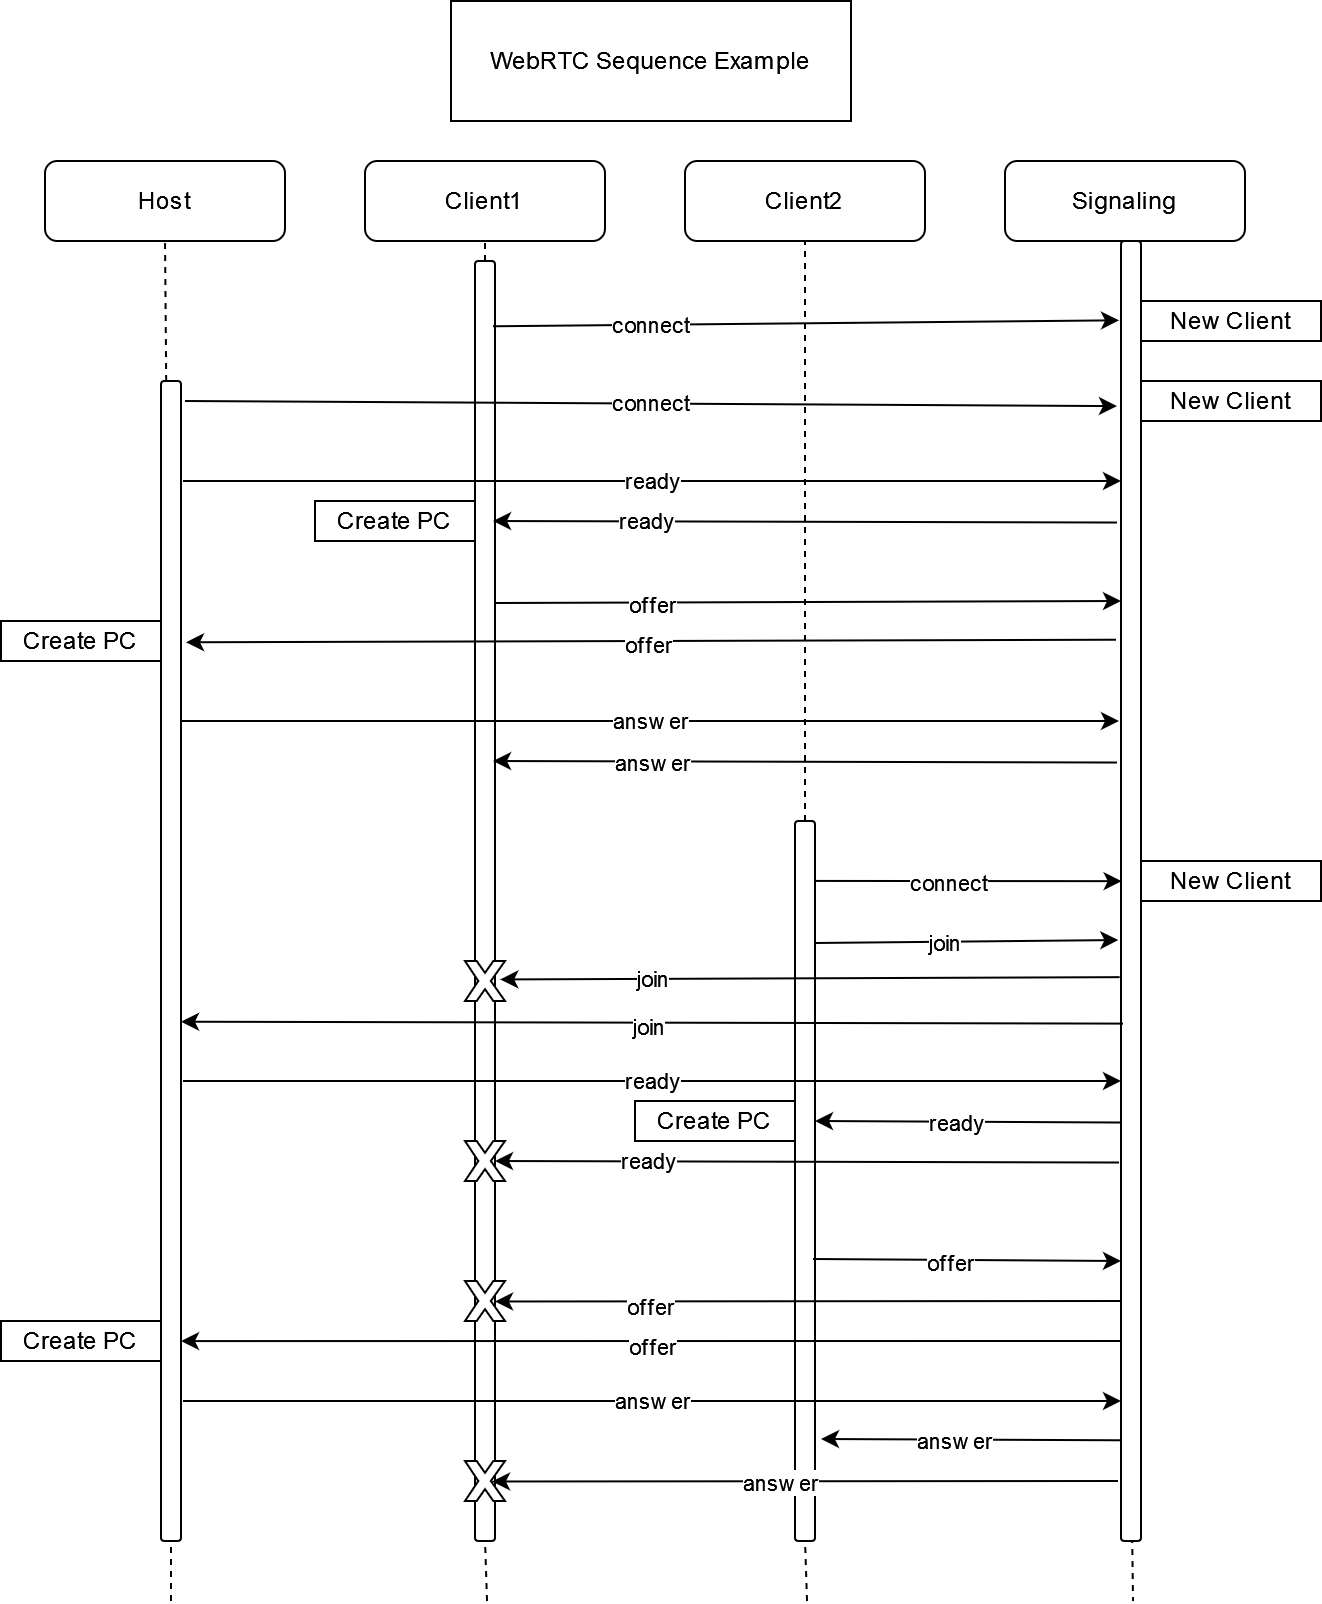

The diagram above was exported from draw.io. Its source (the exported page's mxGraphModel, read from the mxfile embedded in the PNG):
<mxGraphModel dx="1210" dy="612" grid="1" gridSize="10" guides="1" tooltips="1" connect="1" arrows="1" fold="1" page="1" pageScale="1" pageWidth="827" pageHeight="1169" math="0" shadow="0">
  <root>
    <mxCell id="0" />
    <mxCell id="1" parent="0" />
    <mxCell id="QXeWcQ7BzbgW_pBV_HTd-1" value="Host" style="rounded=1;whiteSpace=wrap;html=1;" parent="1" vertex="1">
      <mxGeometry x="157" y="120" width="120" height="40" as="geometry" />
    </mxCell>
    <mxCell id="QXeWcQ7BzbgW_pBV_HTd-2" value="Client1" style="rounded=1;whiteSpace=wrap;html=1;" parent="1" vertex="1">
      <mxGeometry x="317" y="120" width="120" height="40" as="geometry" />
    </mxCell>
    <mxCell id="QXeWcQ7BzbgW_pBV_HTd-3" value="Client2" style="rounded=1;whiteSpace=wrap;html=1;" parent="1" vertex="1">
      <mxGeometry x="477" y="120" width="120" height="40" as="geometry" />
    </mxCell>
    <mxCell id="QXeWcQ7BzbgW_pBV_HTd-4" value="" style="endArrow=none;dashed=1;html=1;rounded=0;entryX=0.5;entryY=1;entryDx=0;entryDy=0;" parent="1" source="QXeWcQ7BzbgW_pBV_HTd-10" target="QXeWcQ7BzbgW_pBV_HTd-1" edge="1">
      <mxGeometry width="50" height="50" relative="1" as="geometry">
        <mxPoint x="220" y="784" as="sourcePoint" />
        <mxPoint x="440" y="290" as="targetPoint" />
      </mxGeometry>
    </mxCell>
    <mxCell id="QXeWcQ7BzbgW_pBV_HTd-5" value="" style="endArrow=none;dashed=1;html=1;rounded=0;entryX=0.5;entryY=1;entryDx=0;entryDy=0;" parent="1" source="QXeWcQ7BzbgW_pBV_HTd-18" target="QXeWcQ7BzbgW_pBV_HTd-2" edge="1">
      <mxGeometry width="50" height="50" relative="1" as="geometry">
        <mxPoint x="380" y="800" as="sourcePoint" />
        <mxPoint x="379.5" y="200" as="targetPoint" />
      </mxGeometry>
    </mxCell>
    <mxCell id="QXeWcQ7BzbgW_pBV_HTd-6" value="" style="endArrow=none;dashed=1;html=1;rounded=0;entryX=0.5;entryY=1;entryDx=0;entryDy=0;" parent="1" source="QXeWcQ7BzbgW_pBV_HTd-22" target="QXeWcQ7BzbgW_pBV_HTd-3" edge="1">
      <mxGeometry width="50" height="50" relative="1" as="geometry">
        <mxPoint x="540" y="800" as="sourcePoint" />
        <mxPoint x="539.5" y="200" as="targetPoint" />
      </mxGeometry>
    </mxCell>
    <mxCell id="QXeWcQ7BzbgW_pBV_HTd-7" value="&lt;div&gt;Signaling&lt;/div&gt;" style="rounded=1;whiteSpace=wrap;html=1;" parent="1" vertex="1">
      <mxGeometry x="637" y="120" width="120" height="40" as="geometry" />
    </mxCell>
    <mxCell id="QXeWcQ7BzbgW_pBV_HTd-8" value="" style="endArrow=none;dashed=1;html=1;rounded=0;entryX=0.5;entryY=1;entryDx=0;entryDy=0;" parent="1" edge="1">
      <mxGeometry width="50" height="50" relative="1" as="geometry">
        <mxPoint x="696.5" y="160" as="sourcePoint" />
        <mxPoint x="696.5" y="160" as="targetPoint" />
      </mxGeometry>
    </mxCell>
    <mxCell id="QXeWcQ7BzbgW_pBV_HTd-9" value="WebRTC Sequence Example" style="rounded=0;whiteSpace=wrap;html=1;" parent="1" vertex="1">
      <mxGeometry x="360" y="40" width="200" height="60" as="geometry" />
    </mxCell>
    <mxCell id="QXeWcQ7BzbgW_pBV_HTd-11" value="" style="endArrow=none;dashed=1;html=1;rounded=0;entryX=0.5;entryY=1;entryDx=0;entryDy=0;" parent="1" target="QXeWcQ7BzbgW_pBV_HTd-10" edge="1">
      <mxGeometry width="50" height="50" relative="1" as="geometry">
        <mxPoint x="220" y="840" as="sourcePoint" />
        <mxPoint x="221" y="778" as="targetPoint" />
      </mxGeometry>
    </mxCell>
    <mxCell id="QXeWcQ7BzbgW_pBV_HTd-10" value="" style="rounded=1;whiteSpace=wrap;html=1;" parent="1" vertex="1">
      <mxGeometry x="215" y="230" width="10" height="580" as="geometry" />
    </mxCell>
    <mxCell id="QXeWcQ7BzbgW_pBV_HTd-13" value="" style="endArrow=none;dashed=1;html=1;rounded=0;" parent="1" edge="1">
      <mxGeometry width="50" height="50" relative="1" as="geometry">
        <mxPoint x="700.5" y="802" as="sourcePoint" />
        <mxPoint x="701" y="840" as="targetPoint" />
      </mxGeometry>
    </mxCell>
    <mxCell id="QXeWcQ7BzbgW_pBV_HTd-12" value="" style="rounded=1;whiteSpace=wrap;html=1;" parent="1" vertex="1">
      <mxGeometry x="695" y="160" width="10" height="650" as="geometry" />
    </mxCell>
    <mxCell id="QXeWcQ7BzbgW_pBV_HTd-21" value="" style="endArrow=none;dashed=1;html=1;rounded=0;entryX=0.5;entryY=1;entryDx=0;entryDy=0;" parent="1" target="QXeWcQ7BzbgW_pBV_HTd-18" edge="1">
      <mxGeometry width="50" height="50" relative="1" as="geometry">
        <mxPoint x="378" y="840" as="sourcePoint" />
        <mxPoint x="378" y="778" as="targetPoint" />
      </mxGeometry>
    </mxCell>
    <mxCell id="QXeWcQ7BzbgW_pBV_HTd-18" value="" style="rounded=1;whiteSpace=wrap;html=1;" parent="1" vertex="1">
      <mxGeometry x="372" y="170" width="10" height="640" as="geometry" />
    </mxCell>
    <mxCell id="QXeWcQ7BzbgW_pBV_HTd-23" value="" style="endArrow=none;dashed=1;html=1;rounded=0;entryX=0.5;entryY=1;entryDx=0;entryDy=0;" parent="1" target="QXeWcQ7BzbgW_pBV_HTd-22" edge="1">
      <mxGeometry width="50" height="50" relative="1" as="geometry">
        <mxPoint x="538" y="840" as="sourcePoint" />
        <mxPoint x="538" y="778" as="targetPoint" />
      </mxGeometry>
    </mxCell>
    <mxCell id="QXeWcQ7BzbgW_pBV_HTd-22" value="" style="rounded=1;whiteSpace=wrap;html=1;" parent="1" vertex="1">
      <mxGeometry x="532" y="450" width="10" height="360" as="geometry" />
    </mxCell>
    <mxCell id="QXeWcQ7BzbgW_pBV_HTd-14" value="connect" style="endArrow=classic;html=1;rounded=0;exitX=1;exitY=0.051;exitDx=0;exitDy=0;exitPerimeter=0;entryX=-0.2;entryY=0.127;entryDx=0;entryDy=0;entryPerimeter=0;" parent="1" target="QXeWcQ7BzbgW_pBV_HTd-12" edge="1">
      <mxGeometry width="50" height="50" relative="1" as="geometry">
        <mxPoint x="227" y="239.99999999999997" as="sourcePoint" />
        <mxPoint x="693" y="242.17000000000004" as="targetPoint" />
      </mxGeometry>
    </mxCell>
    <mxCell id="QXeWcQ7BzbgW_pBV_HTd-24" value="" style="endArrow=classic;html=1;rounded=0;exitX=0.9;exitY=0.051;exitDx=0;exitDy=0;exitPerimeter=0;entryX=-0.1;entryY=0.061;entryDx=0;entryDy=0;entryPerimeter=0;" parent="1" source="QXeWcQ7BzbgW_pBV_HTd-18" target="QXeWcQ7BzbgW_pBV_HTd-12" edge="1">
      <mxGeometry width="50" height="50" relative="1" as="geometry">
        <mxPoint x="390" y="250" as="sourcePoint" />
        <mxPoint x="440" y="200" as="targetPoint" />
      </mxGeometry>
    </mxCell>
    <mxCell id="QXeWcQ7BzbgW_pBV_HTd-27" value="connect" style="edgeLabel;html=1;align=center;verticalAlign=middle;resizable=0;points=[];" parent="QXeWcQ7BzbgW_pBV_HTd-24" vertex="1" connectable="0">
      <mxGeometry x="-0.2843" y="3" relative="1" as="geometry">
        <mxPoint x="-33" y="3" as="offset" />
      </mxGeometry>
    </mxCell>
    <mxCell id="QXeWcQ7BzbgW_pBV_HTd-29" value="ready" style="endArrow=classic;html=1;rounded=0;exitX=1;exitY=0.051;exitDx=0;exitDy=0;exitPerimeter=0;" parent="1" edge="1">
      <mxGeometry width="50" height="50" relative="1" as="geometry">
        <mxPoint x="226" y="280" as="sourcePoint" />
        <mxPoint x="695" y="280" as="targetPoint" />
      </mxGeometry>
    </mxCell>
    <mxCell id="QXeWcQ7BzbgW_pBV_HTd-31" value="" style="endArrow=classic;html=1;rounded=0;exitX=0.2;exitY=0.286;exitDx=0;exitDy=0;exitPerimeter=0;entryX=1.2;entryY=0.292;entryDx=0;entryDy=0;entryPerimeter=0;" parent="1" edge="1">
      <mxGeometry width="50" height="50" relative="1" as="geometry">
        <mxPoint x="693" y="300.76" as="sourcePoint" />
        <mxPoint x="381" y="300" as="targetPoint" />
      </mxGeometry>
    </mxCell>
    <mxCell id="QXeWcQ7BzbgW_pBV_HTd-32" value="ready" style="edgeLabel;html=1;align=center;verticalAlign=middle;resizable=0;points=[];" parent="QXeWcQ7BzbgW_pBV_HTd-31" vertex="1" connectable="0">
      <mxGeometry x="0.0473" y="-1" relative="1" as="geometry">
        <mxPoint x="-73" as="offset" />
      </mxGeometry>
    </mxCell>
    <mxCell id="QXeWcQ7BzbgW_pBV_HTd-33" value="" style="endArrow=classic;html=1;rounded=0;exitX=0.9;exitY=0.051;exitDx=0;exitDy=0;exitPerimeter=0;entryX=-0.1;entryY=0.061;entryDx=0;entryDy=0;entryPerimeter=0;" parent="1" edge="1">
      <mxGeometry width="50" height="50" relative="1" as="geometry">
        <mxPoint x="382" y="341" as="sourcePoint" />
        <mxPoint x="695" y="340" as="targetPoint" />
      </mxGeometry>
    </mxCell>
    <mxCell id="QXeWcQ7BzbgW_pBV_HTd-38" value="offer" style="edgeLabel;html=1;align=center;verticalAlign=middle;resizable=0;points=[];" parent="QXeWcQ7BzbgW_pBV_HTd-33" vertex="1" connectable="0">
      <mxGeometry x="-0.4377" y="-1" relative="1" as="geometry">
        <mxPoint x="-10" as="offset" />
      </mxGeometry>
    </mxCell>
    <mxCell id="QXeWcQ7BzbgW_pBV_HTd-39" value="" style="endArrow=classic;html=1;rounded=0;exitX=-0.1;exitY=0.373;exitDx=0;exitDy=0;exitPerimeter=0;" parent="1" edge="1">
      <mxGeometry width="50" height="50" relative="1" as="geometry">
        <mxPoint x="692.5" y="359.36" as="sourcePoint" />
        <mxPoint x="227.5" y="360.64" as="targetPoint" />
      </mxGeometry>
    </mxCell>
    <mxCell id="QXeWcQ7BzbgW_pBV_HTd-42" value="offer" style="edgeLabel;html=1;align=center;verticalAlign=middle;resizable=0;points=[];" parent="QXeWcQ7BzbgW_pBV_HTd-39" vertex="1" connectable="0">
      <mxGeometry x="-0.0709" y="2" relative="1" as="geometry">
        <mxPoint x="-18" as="offset" />
      </mxGeometry>
    </mxCell>
    <mxCell id="QXeWcQ7BzbgW_pBV_HTd-43" value="answer" style="endArrow=classic;html=1;rounded=0;exitX=1;exitY=0.051;exitDx=0;exitDy=0;exitPerimeter=0;" parent="1" edge="1">
      <mxGeometry width="50" height="50" relative="1" as="geometry">
        <mxPoint x="225" y="400" as="sourcePoint" />
        <mxPoint x="694" y="400" as="targetPoint" />
      </mxGeometry>
    </mxCell>
    <mxCell id="QXeWcQ7BzbgW_pBV_HTd-45" value="Create PC" style="rounded=0;whiteSpace=wrap;html=1;" parent="1" vertex="1">
      <mxGeometry x="292" y="290" width="80" height="20" as="geometry" />
    </mxCell>
    <mxCell id="QXeWcQ7BzbgW_pBV_HTd-46" value="Create PC" style="rounded=0;whiteSpace=wrap;html=1;" parent="1" vertex="1">
      <mxGeometry x="135" y="350" width="80" height="20" as="geometry" />
    </mxCell>
    <mxCell id="QXeWcQ7BzbgW_pBV_HTd-47" value="New Client" style="rounded=0;whiteSpace=wrap;html=1;" parent="1" vertex="1">
      <mxGeometry x="705" y="230" width="90" height="20" as="geometry" />
    </mxCell>
    <mxCell id="QXeWcQ7BzbgW_pBV_HTd-48" value="New Client" style="rounded=0;whiteSpace=wrap;html=1;" parent="1" vertex="1">
      <mxGeometry x="705" y="190" width="90" height="20" as="geometry" />
    </mxCell>
    <mxCell id="QXeWcQ7BzbgW_pBV_HTd-50" value="" style="endArrow=classic;html=1;rounded=0;exitX=0.2;exitY=0.286;exitDx=0;exitDy=0;exitPerimeter=0;entryX=1.2;entryY=0.292;entryDx=0;entryDy=0;entryPerimeter=0;" parent="1" edge="1">
      <mxGeometry width="50" height="50" relative="1" as="geometry">
        <mxPoint x="693" y="420.76" as="sourcePoint" />
        <mxPoint x="381" y="420" as="targetPoint" />
      </mxGeometry>
    </mxCell>
    <mxCell id="QXeWcQ7BzbgW_pBV_HTd-51" value="answer" style="edgeLabel;html=1;align=center;verticalAlign=middle;resizable=0;points=[];" parent="QXeWcQ7BzbgW_pBV_HTd-50" vertex="1" connectable="0">
      <mxGeometry x="0.0473" y="-1" relative="1" as="geometry">
        <mxPoint x="-70" y="1" as="offset" />
      </mxGeometry>
    </mxCell>
    <mxCell id="QXeWcQ7BzbgW_pBV_HTd-52" value="" style="endArrow=classic;html=1;rounded=0;exitX=0.8;exitY=0.107;exitDx=0;exitDy=0;exitPerimeter=0;entryX=0.033;entryY=0.547;entryDx=0;entryDy=0;entryPerimeter=0;" parent="1" edge="1">
      <mxGeometry width="50" height="50" relative="1" as="geometry">
        <mxPoint x="542" y="479.96000000000004" as="sourcePoint" />
        <mxPoint x="695.3299999999999" y="480.0799999999999" as="targetPoint" />
      </mxGeometry>
    </mxCell>
    <mxCell id="QXeWcQ7BzbgW_pBV_HTd-53" value="connect" style="edgeLabel;html=1;align=center;verticalAlign=middle;resizable=0;points=[];" parent="QXeWcQ7BzbgW_pBV_HTd-52" vertex="1" connectable="0">
      <mxGeometry x="-0.2843" y="3" relative="1" as="geometry">
        <mxPoint x="11" y="3" as="offset" />
      </mxGeometry>
    </mxCell>
    <mxCell id="QXeWcQ7BzbgW_pBV_HTd-54" value="New Client" style="rounded=0;whiteSpace=wrap;html=1;" parent="1" vertex="1">
      <mxGeometry x="705" y="470" width="90" height="20" as="geometry" />
    </mxCell>
    <mxCell id="QXeWcQ7BzbgW_pBV_HTd-56" value="" style="endArrow=classic;html=1;rounded=0;exitX=0.9;exitY=0.051;exitDx=0;exitDy=0;exitPerimeter=0;entryX=-0.133;entryY=0.593;entryDx=0;entryDy=0;entryPerimeter=0;" parent="1" edge="1">
      <mxGeometry width="50" height="50" relative="1" as="geometry">
        <mxPoint x="542" y="511" as="sourcePoint" />
        <mxPoint x="693.6700000000001" y="509.52" as="targetPoint" />
      </mxGeometry>
    </mxCell>
    <mxCell id="QXeWcQ7BzbgW_pBV_HTd-57" value="join" style="edgeLabel;html=1;align=center;verticalAlign=middle;resizable=0;points=[];" parent="QXeWcQ7BzbgW_pBV_HTd-56" vertex="1" connectable="0">
      <mxGeometry x="-0.2843" y="3" relative="1" as="geometry">
        <mxPoint x="11" y="3" as="offset" />
      </mxGeometry>
    </mxCell>
    <mxCell id="QXeWcQ7BzbgW_pBV_HTd-58" value="" style="endArrow=classic;html=1;rounded=0;exitX=-0.067;exitY=0.622;exitDx=0;exitDy=0;exitPerimeter=0;entryX=1.262;entryY=0.658;entryDx=0;entryDy=0;entryPerimeter=0;" parent="1" edge="1">
      <mxGeometry width="50" height="50" relative="1" as="geometry">
        <mxPoint x="694.3299999999999" y="528.0799999999999" as="sourcePoint" />
        <mxPoint x="384.6199999999999" y="529.22" as="targetPoint" />
      </mxGeometry>
    </mxCell>
    <mxCell id="QXeWcQ7BzbgW_pBV_HTd-59" value="join" style="edgeLabel;html=1;align=center;verticalAlign=middle;resizable=0;points=[];" parent="QXeWcQ7BzbgW_pBV_HTd-58" vertex="1" connectable="0">
      <mxGeometry x="-0.2843" y="3" relative="1" as="geometry">
        <mxPoint x="-123" y="-3" as="offset" />
      </mxGeometry>
    </mxCell>
    <mxCell id="QXeWcQ7BzbgW_pBV_HTd-60" value="" style="endArrow=classic;html=1;rounded=0;exitX=0.1;exitY=0.602;exitDx=0;exitDy=0;exitPerimeter=0;" parent="1" source="QXeWcQ7BzbgW_pBV_HTd-12" edge="1">
      <mxGeometry width="50" height="50" relative="1" as="geometry">
        <mxPoint x="692.1700000000001" y="549.9999999999999" as="sourcePoint" />
        <mxPoint x="225" y="550.36" as="targetPoint" />
      </mxGeometry>
    </mxCell>
    <mxCell id="QXeWcQ7BzbgW_pBV_HTd-61" value="join" style="edgeLabel;html=1;align=center;verticalAlign=middle;resizable=0;points=[];" parent="QXeWcQ7BzbgW_pBV_HTd-60" vertex="1" connectable="0">
      <mxGeometry x="-0.2843" y="3" relative="1" as="geometry">
        <mxPoint x="-68" y="-1" as="offset" />
      </mxGeometry>
    </mxCell>
    <mxCell id="QXeWcQ7BzbgW_pBV_HTd-62" value="ready" style="endArrow=classic;html=1;rounded=0;exitX=1;exitY=0.051;exitDx=0;exitDy=0;exitPerimeter=0;" parent="1" edge="1">
      <mxGeometry width="50" height="50" relative="1" as="geometry">
        <mxPoint x="226" y="580" as="sourcePoint" />
        <mxPoint x="695" y="580" as="targetPoint" />
      </mxGeometry>
    </mxCell>
    <mxCell id="QXeWcQ7BzbgW_pBV_HTd-63" value="" style="endArrow=classic;html=1;rounded=0;exitX=0.2;exitY=0.286;exitDx=0;exitDy=0;exitPerimeter=0;" parent="1" edge="1">
      <mxGeometry width="50" height="50" relative="1" as="geometry">
        <mxPoint x="695" y="600.76" as="sourcePoint" />
        <mxPoint x="542" y="600" as="targetPoint" />
      </mxGeometry>
    </mxCell>
    <mxCell id="QXeWcQ7BzbgW_pBV_HTd-64" value="ready" style="edgeLabel;html=1;align=center;verticalAlign=middle;resizable=0;points=[];" parent="QXeWcQ7BzbgW_pBV_HTd-63" vertex="1" connectable="0">
      <mxGeometry x="0.0473" y="-1" relative="1" as="geometry">
        <mxPoint x="-3" y="1" as="offset" />
      </mxGeometry>
    </mxCell>
    <mxCell id="QXeWcQ7BzbgW_pBV_HTd-65" value="Create PC" style="rounded=0;whiteSpace=wrap;html=1;" parent="1" vertex="1">
      <mxGeometry x="452" y="590" width="80" height="20" as="geometry" />
    </mxCell>
    <mxCell id="QXeWcQ7BzbgW_pBV_HTd-66" value="" style="endArrow=classic;html=1;rounded=0;exitX=0.2;exitY=0.286;exitDx=0;exitDy=0;exitPerimeter=0;entryX=1.2;entryY=0.292;entryDx=0;entryDy=0;entryPerimeter=0;" parent="1" edge="1">
      <mxGeometry width="50" height="50" relative="1" as="geometry">
        <mxPoint x="694" y="620.76" as="sourcePoint" />
        <mxPoint x="382" y="620" as="targetPoint" />
      </mxGeometry>
    </mxCell>
    <mxCell id="QXeWcQ7BzbgW_pBV_HTd-67" value="ready" style="edgeLabel;html=1;align=center;verticalAlign=middle;resizable=0;points=[];" parent="QXeWcQ7BzbgW_pBV_HTd-66" vertex="1" connectable="0">
      <mxGeometry x="0.0473" y="-1" relative="1" as="geometry">
        <mxPoint x="-73" as="offset" />
      </mxGeometry>
    </mxCell>
    <mxCell id="QXeWcQ7BzbgW_pBV_HTd-68" value="" style="verticalLabelPosition=bottom;verticalAlign=top;html=1;shape=mxgraph.basic.x" parent="1" vertex="1">
      <mxGeometry x="367" y="520" width="20" height="20" as="geometry" />
    </mxCell>
    <mxCell id="QXeWcQ7BzbgW_pBV_HTd-69" value="" style="verticalLabelPosition=bottom;verticalAlign=top;html=1;shape=mxgraph.basic.x" parent="1" vertex="1">
      <mxGeometry x="367" y="610" width="20" height="20" as="geometry" />
    </mxCell>
    <mxCell id="QXeWcQ7BzbgW_pBV_HTd-70" value="" style="endArrow=classic;html=1;rounded=0;exitX=0.9;exitY=0.675;exitDx=0;exitDy=0;exitPerimeter=0;entryX=-0.1;entryY=0.061;entryDx=0;entryDy=0;entryPerimeter=0;" parent="1" edge="1">
      <mxGeometry width="50" height="50" relative="1" as="geometry">
        <mxPoint x="541" y="669" as="sourcePoint" />
        <mxPoint x="695" y="670" as="targetPoint" />
      </mxGeometry>
    </mxCell>
    <mxCell id="QXeWcQ7BzbgW_pBV_HTd-71" value="offer" style="edgeLabel;html=1;align=center;verticalAlign=middle;resizable=0;points=[];" parent="QXeWcQ7BzbgW_pBV_HTd-70" vertex="1" connectable="0">
      <mxGeometry x="-0.4377" y="-1" relative="1" as="geometry">
        <mxPoint x="26" as="offset" />
      </mxGeometry>
    </mxCell>
    <mxCell id="QXeWcQ7BzbgW_pBV_HTd-72" value="" style="endArrow=classic;html=1;rounded=0;exitX=-0.1;exitY=0.373;exitDx=0;exitDy=0;exitPerimeter=0;entryX=1;entryY=0.868;entryDx=0;entryDy=0;entryPerimeter=0;" parent="1" edge="1">
      <mxGeometry width="50" height="50" relative="1" as="geometry">
        <mxPoint x="695" y="710" as="sourcePoint" />
        <mxPoint x="225" y="710.04" as="targetPoint" />
      </mxGeometry>
    </mxCell>
    <mxCell id="QXeWcQ7BzbgW_pBV_HTd-73" value="offer" style="edgeLabel;html=1;align=center;verticalAlign=middle;resizable=0;points=[];" parent="QXeWcQ7BzbgW_pBV_HTd-72" vertex="1" connectable="0">
      <mxGeometry x="-0.0709" y="2" relative="1" as="geometry">
        <mxPoint x="-17" as="offset" />
      </mxGeometry>
    </mxCell>
    <mxCell id="QXeWcQ7BzbgW_pBV_HTd-74" value="Create PC" style="rounded=0;whiteSpace=wrap;html=1;" parent="1" vertex="1">
      <mxGeometry x="135" y="700" width="80" height="20" as="geometry" />
    </mxCell>
    <mxCell id="QXeWcQ7BzbgW_pBV_HTd-76" value="answer" style="endArrow=classic;html=1;rounded=0;exitX=1;exitY=0.051;exitDx=0;exitDy=0;exitPerimeter=0;" parent="1" edge="1">
      <mxGeometry width="50" height="50" relative="1" as="geometry">
        <mxPoint x="226" y="740" as="sourcePoint" />
        <mxPoint x="695" y="740" as="targetPoint" />
      </mxGeometry>
    </mxCell>
    <mxCell id="QXeWcQ7BzbgW_pBV_HTd-77" value="" style="endArrow=classic;html=1;rounded=0;exitX=0.2;exitY=0.286;exitDx=0;exitDy=0;exitPerimeter=0;entryX=1.2;entryY=0.929;entryDx=0;entryDy=0;entryPerimeter=0;" parent="1" edge="1">
      <mxGeometry width="50" height="50" relative="1" as="geometry">
        <mxPoint x="695" y="759.64" as="sourcePoint" />
        <mxPoint x="545" y="758.9999999999999" as="targetPoint" />
      </mxGeometry>
    </mxCell>
    <mxCell id="QXeWcQ7BzbgW_pBV_HTd-78" value="answer" style="edgeLabel;html=1;align=center;verticalAlign=middle;resizable=0;points=[];" parent="QXeWcQ7BzbgW_pBV_HTd-77" vertex="1" connectable="0">
      <mxGeometry x="0.0473" y="-1" relative="1" as="geometry">
        <mxPoint x="-5" y="1" as="offset" />
      </mxGeometry>
    </mxCell>
    <mxCell id="QXeWcQ7BzbgW_pBV_HTd-79" value="" style="endArrow=classic;html=1;rounded=0;exitX=0.2;exitY=0.286;exitDx=0;exitDy=0;exitPerimeter=0;entryX=1;entryY=1;entryDx=0;entryDy=0;" parent="1" edge="1">
      <mxGeometry width="50" height="50" relative="1" as="geometry">
        <mxPoint x="693.5" y="780" as="sourcePoint" />
        <mxPoint x="380.5" y="780.24" as="targetPoint" />
      </mxGeometry>
    </mxCell>
    <mxCell id="QXeWcQ7BzbgW_pBV_HTd-80" value="answer" style="edgeLabel;html=1;align=center;verticalAlign=middle;resizable=0;points=[];" parent="QXeWcQ7BzbgW_pBV_HTd-79" vertex="1" connectable="0">
      <mxGeometry x="0.0473" y="-1" relative="1" as="geometry">
        <mxPoint x="-5" y="1" as="offset" />
      </mxGeometry>
    </mxCell>
    <mxCell id="QXeWcQ7BzbgW_pBV_HTd-81" value="" style="verticalLabelPosition=bottom;verticalAlign=top;html=1;shape=mxgraph.basic.x" parent="1" vertex="1">
      <mxGeometry x="367" y="770" width="20" height="20" as="geometry" />
    </mxCell>
    <mxCell id="QXeWcQ7BzbgW_pBV_HTd-83" value="" style="endArrow=classic;html=1;rounded=0;exitX=0.2;exitY=0.286;exitDx=0;exitDy=0;exitPerimeter=0;entryX=1;entryY=1;entryDx=0;entryDy=0;" parent="1" edge="1">
      <mxGeometry width="50" height="50" relative="1" as="geometry">
        <mxPoint x="695" y="690" as="sourcePoint" />
        <mxPoint x="382" y="690.24" as="targetPoint" />
      </mxGeometry>
    </mxCell>
    <mxCell id="QXeWcQ7BzbgW_pBV_HTd-84" value="offer" style="edgeLabel;html=1;align=center;verticalAlign=middle;resizable=0;points=[];" parent="QXeWcQ7BzbgW_pBV_HTd-83" vertex="1" connectable="0">
      <mxGeometry x="0.0473" y="-1" relative="1" as="geometry">
        <mxPoint x="-71" y="3" as="offset" />
      </mxGeometry>
    </mxCell>
    <mxCell id="QXeWcQ7BzbgW_pBV_HTd-85" value="" style="verticalLabelPosition=bottom;verticalAlign=top;html=1;shape=mxgraph.basic.x" parent="1" vertex="1">
      <mxGeometry x="367" y="680" width="20" height="20" as="geometry" />
    </mxCell>
  </root>
</mxGraphModel>